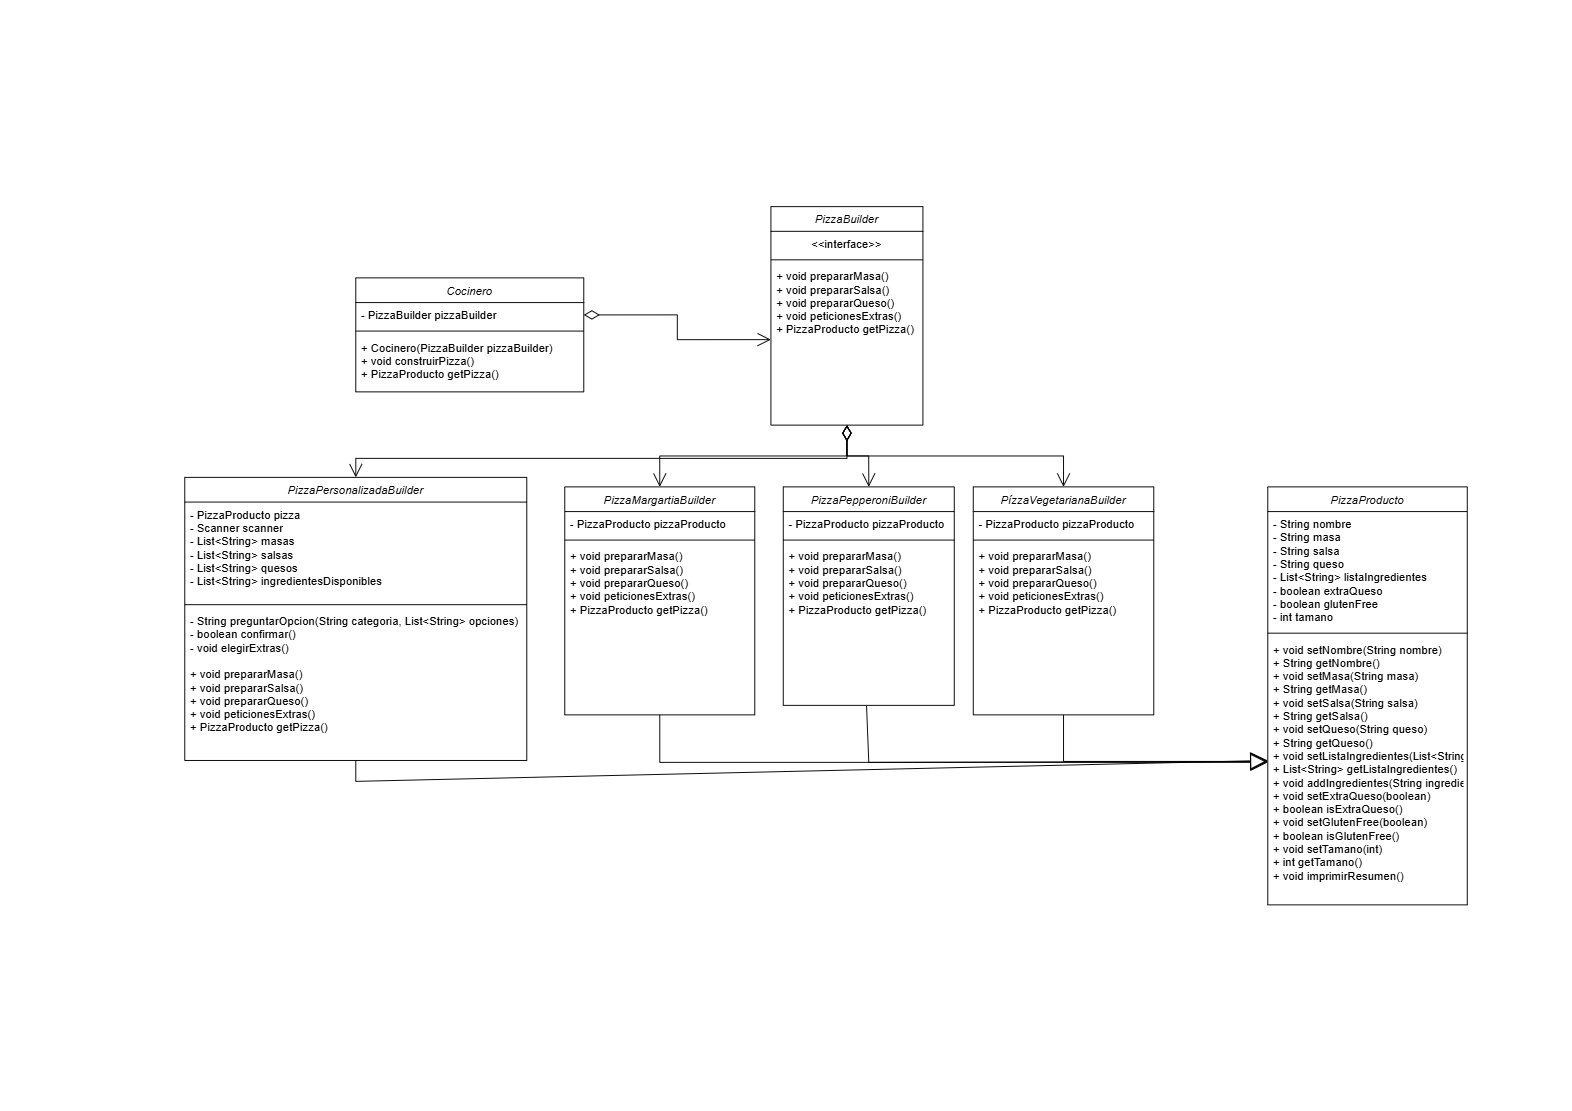

The diagram above was exported from draw.io. Its source (the exported page's mxGraphModel, read from the mxfile embedded in the PNG):
<mxGraphModel dx="3319" dy="846" grid="1" gridSize="10" guides="1" tooltips="1" connect="1" arrows="1" fold="1" page="1" pageScale="1" pageWidth="827" pageHeight="1169" math="0" shadow="0">
  <root>
    <mxCell id="WIyWlLk6GJQsqaUBKTNV-0" />
    <mxCell id="WIyWlLk6GJQsqaUBKTNV-1" parent="WIyWlLk6GJQsqaUBKTNV-0" />
    <mxCell id="zkfFHV4jXpPFQw0GAbJ--0" value="PizzaBuilder" style="swimlane;fontStyle=2;align=center;verticalAlign=top;childLayout=stackLayout;horizontal=1;startSize=26;horizontalStack=0;resizeParent=1;resizeLast=0;collapsible=1;marginBottom=0;rounded=0;shadow=0;strokeWidth=1;" parent="WIyWlLk6GJQsqaUBKTNV-1" vertex="1">
      <mxGeometry x="-843" y="217" width="160" height="230" as="geometry">
        <mxRectangle x="230" y="140" width="160" height="26" as="alternateBounds" />
      </mxGeometry>
    </mxCell>
    <mxCell id="zkfFHV4jXpPFQw0GAbJ--3" value="&lt;&lt;interface&gt;&gt;" style="text;align=center;verticalAlign=top;spacingLeft=4;spacingRight=4;overflow=hidden;rotatable=0;points=[[0,0.5],[1,0.5]];portConstraint=eastwest;rounded=0;shadow=0;html=0;" parent="zkfFHV4jXpPFQw0GAbJ--0" vertex="1">
      <mxGeometry y="26" width="160" height="26" as="geometry" />
    </mxCell>
    <mxCell id="zkfFHV4jXpPFQw0GAbJ--4" value="" style="line;html=1;strokeWidth=1;align=left;verticalAlign=middle;spacingTop=-1;spacingLeft=3;spacingRight=3;rotatable=0;labelPosition=right;points=[];portConstraint=eastwest;" parent="zkfFHV4jXpPFQw0GAbJ--0" vertex="1">
      <mxGeometry y="52" width="160" height="8" as="geometry" />
    </mxCell>
    <mxCell id="zkfFHV4jXpPFQw0GAbJ--5" value="+ void prepararMasa()&#10;+ void prepararSalsa()&#10;+ void prepararQueso()&#10;+ void peticionesExtras()&#10;+ PizzaProducto getPizza()&#10;" style="text;align=left;verticalAlign=top;spacingLeft=4;spacingRight=4;overflow=hidden;rotatable=0;points=[[0,0.5],[1,0.5]];portConstraint=eastwest;" parent="zkfFHV4jXpPFQw0GAbJ--0" vertex="1">
      <mxGeometry y="60" width="160" height="160" as="geometry" />
    </mxCell>
    <mxCell id="tQWDuOR96_l2EBT-8X52-6" value="Cocinero" style="swimlane;fontStyle=2;align=center;verticalAlign=top;childLayout=stackLayout;horizontal=1;startSize=26;horizontalStack=0;resizeParent=1;resizeLast=0;collapsible=1;marginBottom=0;rounded=0;shadow=0;strokeWidth=1;" parent="WIyWlLk6GJQsqaUBKTNV-1" vertex="1">
      <mxGeometry x="-1280" y="292" width="240" height="120" as="geometry">
        <mxRectangle x="230" y="140" width="160" height="26" as="alternateBounds" />
      </mxGeometry>
    </mxCell>
    <mxCell id="tQWDuOR96_l2EBT-8X52-9" value="- PizzaBuilder pizzaBuilder&#10;" style="text;align=left;verticalAlign=top;spacingLeft=4;spacingRight=4;overflow=hidden;rotatable=0;points=[[0,0.5],[1,0.5]];portConstraint=eastwest;rounded=0;shadow=0;html=0;" parent="tQWDuOR96_l2EBT-8X52-6" vertex="1">
      <mxGeometry y="26" width="240" height="26" as="geometry" />
    </mxCell>
    <mxCell id="tQWDuOR96_l2EBT-8X52-10" value="" style="line;html=1;strokeWidth=1;align=left;verticalAlign=middle;spacingTop=-1;spacingLeft=3;spacingRight=3;rotatable=0;labelPosition=right;points=[];portConstraint=eastwest;" parent="tQWDuOR96_l2EBT-8X52-6" vertex="1">
      <mxGeometry y="52" width="240" height="8" as="geometry" />
    </mxCell>
    <mxCell id="tQWDuOR96_l2EBT-8X52-11" value="+ Cocinero(PizzaBuilder pizzaBuilder)&#10;+ void construirPizza()&#10;+ PizzaProducto getPizza()&#10;" style="text;align=left;verticalAlign=top;spacingLeft=4;spacingRight=4;overflow=hidden;rotatable=0;points=[[0,0.5],[1,0.5]];portConstraint=eastwest;" parent="tQWDuOR96_l2EBT-8X52-6" vertex="1">
      <mxGeometry y="60" width="240" height="60" as="geometry" />
    </mxCell>
    <mxCell id="tQWDuOR96_l2EBT-8X52-12" value="PizzaMargartiaBuilder" style="swimlane;fontStyle=2;align=center;verticalAlign=top;childLayout=stackLayout;horizontal=1;startSize=26;horizontalStack=0;resizeParent=1;resizeLast=0;collapsible=1;marginBottom=0;rounded=0;shadow=0;strokeWidth=1;" parent="WIyWlLk6GJQsqaUBKTNV-1" vertex="1">
      <mxGeometry x="-1060" y="512" width="200" height="240" as="geometry">
        <mxRectangle x="230" y="140" width="160" height="26" as="alternateBounds" />
      </mxGeometry>
    </mxCell>
    <mxCell id="tQWDuOR96_l2EBT-8X52-13" value="- PizzaProducto pizzaProducto&#10;" style="text;align=left;verticalAlign=top;spacingLeft=4;spacingRight=4;overflow=hidden;rotatable=0;points=[[0,0.5],[1,0.5]];portConstraint=eastwest;" parent="tQWDuOR96_l2EBT-8X52-12" vertex="1">
      <mxGeometry y="26" width="200" height="26" as="geometry" />
    </mxCell>
    <mxCell id="tQWDuOR96_l2EBT-8X52-16" value="" style="line;html=1;strokeWidth=1;align=left;verticalAlign=middle;spacingTop=-1;spacingLeft=3;spacingRight=3;rotatable=0;labelPosition=right;points=[];portConstraint=eastwest;" parent="tQWDuOR96_l2EBT-8X52-12" vertex="1">
      <mxGeometry y="52" width="200" height="8" as="geometry" />
    </mxCell>
    <mxCell id="tQWDuOR96_l2EBT-8X52-17" value="+ void prepararMasa()&#10;+ void prepararSalsa()&#10;+ void prepararQueso()&#10;+ void peticionesExtras()&#10;+ PizzaProducto getPizza()&#10;" style="text;align=left;verticalAlign=top;spacingLeft=4;spacingRight=4;overflow=hidden;rotatable=0;points=[[0,0.5],[1,0.5]];portConstraint=eastwest;" parent="tQWDuOR96_l2EBT-8X52-12" vertex="1">
      <mxGeometry y="60" width="200" height="170" as="geometry" />
    </mxCell>
    <mxCell id="tQWDuOR96_l2EBT-8X52-18" value="PizzaPepperoniBuilder" style="swimlane;fontStyle=2;align=center;verticalAlign=top;childLayout=stackLayout;horizontal=1;startSize=26;horizontalStack=0;resizeParent=1;resizeLast=0;collapsible=1;marginBottom=0;rounded=0;shadow=0;strokeWidth=1;" parent="WIyWlLk6GJQsqaUBKTNV-1" vertex="1">
      <mxGeometry x="-830" y="512" width="180" height="230" as="geometry">
        <mxRectangle x="230" y="140" width="160" height="26" as="alternateBounds" />
      </mxGeometry>
    </mxCell>
    <mxCell id="tQWDuOR96_l2EBT-8X52-19" value="- PizzaProducto pizzaProducto&#10;" style="text;align=left;verticalAlign=top;spacingLeft=4;spacingRight=4;overflow=hidden;rotatable=0;points=[[0,0.5],[1,0.5]];portConstraint=eastwest;" parent="tQWDuOR96_l2EBT-8X52-18" vertex="1">
      <mxGeometry y="26" width="180" height="26" as="geometry" />
    </mxCell>
    <mxCell id="tQWDuOR96_l2EBT-8X52-22" value="" style="line;html=1;strokeWidth=1;align=left;verticalAlign=middle;spacingTop=-1;spacingLeft=3;spacingRight=3;rotatable=0;labelPosition=right;points=[];portConstraint=eastwest;" parent="tQWDuOR96_l2EBT-8X52-18" vertex="1">
      <mxGeometry y="52" width="180" height="8" as="geometry" />
    </mxCell>
    <mxCell id="tQWDuOR96_l2EBT-8X52-23" value="+ void prepararMasa()&#10;+ void prepararSalsa()&#10;+ void prepararQueso()&#10;+ void peticionesExtras()&#10;+ PizzaProducto getPizza()&#10;" style="text;align=left;verticalAlign=top;spacingLeft=4;spacingRight=4;overflow=hidden;rotatable=0;points=[[0,0.5],[1,0.5]];portConstraint=eastwest;" parent="tQWDuOR96_l2EBT-8X52-18" vertex="1">
      <mxGeometry y="60" width="180" height="170" as="geometry" />
    </mxCell>
    <mxCell id="tQWDuOR96_l2EBT-8X52-24" value="PízzaVegetarianaBuilder" style="swimlane;fontStyle=2;align=center;verticalAlign=top;childLayout=stackLayout;horizontal=1;startSize=26;horizontalStack=0;resizeParent=1;resizeLast=0;collapsible=1;marginBottom=0;rounded=0;shadow=0;strokeWidth=1;" parent="WIyWlLk6GJQsqaUBKTNV-1" vertex="1">
      <mxGeometry x="-630" y="512" width="190" height="240" as="geometry">
        <mxRectangle x="230" y="140" width="160" height="26" as="alternateBounds" />
      </mxGeometry>
    </mxCell>
    <mxCell id="tQWDuOR96_l2EBT-8X52-25" value="- PizzaProducto pizzaProducto&#10;" style="text;align=left;verticalAlign=top;spacingLeft=4;spacingRight=4;overflow=hidden;rotatable=0;points=[[0,0.5],[1,0.5]];portConstraint=eastwest;" parent="tQWDuOR96_l2EBT-8X52-24" vertex="1">
      <mxGeometry y="26" width="190" height="26" as="geometry" />
    </mxCell>
    <mxCell id="tQWDuOR96_l2EBT-8X52-28" value="" style="line;html=1;strokeWidth=1;align=left;verticalAlign=middle;spacingTop=-1;spacingLeft=3;spacingRight=3;rotatable=0;labelPosition=right;points=[];portConstraint=eastwest;" parent="tQWDuOR96_l2EBT-8X52-24" vertex="1">
      <mxGeometry y="52" width="190" height="8" as="geometry" />
    </mxCell>
    <mxCell id="tQWDuOR96_l2EBT-8X52-29" value="+ void prepararMasa()&#10;+ void prepararSalsa()&#10;+ void prepararQueso()&#10;+ void peticionesExtras()&#10;+ PizzaProducto getPizza()&#10;" style="text;align=left;verticalAlign=top;spacingLeft=4;spacingRight=4;overflow=hidden;rotatable=0;points=[[0,0.5],[1,0.5]];portConstraint=eastwest;" parent="tQWDuOR96_l2EBT-8X52-24" vertex="1">
      <mxGeometry y="60" width="190" height="160" as="geometry" />
    </mxCell>
    <mxCell id="tQWDuOR96_l2EBT-8X52-30" value="PizzaPersonalizadaBuilder" style="swimlane;fontStyle=2;align=center;verticalAlign=top;childLayout=stackLayout;horizontal=1;startSize=26;horizontalStack=0;resizeParent=1;resizeLast=0;collapsible=1;marginBottom=0;rounded=0;shadow=0;strokeWidth=1;" parent="WIyWlLk6GJQsqaUBKTNV-1" vertex="1">
      <mxGeometry x="-1460" y="502" width="360" height="298" as="geometry">
        <mxRectangle x="230" y="140" width="160" height="26" as="alternateBounds" />
      </mxGeometry>
    </mxCell>
    <mxCell id="tQWDuOR96_l2EBT-8X52-32" value="- PizzaProducto pizza&#10;- Scanner scanner&#10;- List&lt;String&gt; masas&#10;- List&lt;String&gt; salsas&#10;- List&lt;String&gt; quesos&#10;- List&lt;String&gt; ingredientesDisponibles&#10;" style="text;align=left;verticalAlign=top;spacingLeft=4;spacingRight=4;overflow=hidden;rotatable=0;points=[[0,0.5],[1,0.5]];portConstraint=eastwest;rounded=0;shadow=0;html=0;" parent="tQWDuOR96_l2EBT-8X52-30" vertex="1">
      <mxGeometry y="26" width="360" height="104" as="geometry" />
    </mxCell>
    <mxCell id="tQWDuOR96_l2EBT-8X52-34" value="" style="line;html=1;strokeWidth=1;align=left;verticalAlign=middle;spacingTop=-1;spacingLeft=3;spacingRight=3;rotatable=0;labelPosition=right;points=[];portConstraint=eastwest;" parent="tQWDuOR96_l2EBT-8X52-30" vertex="1">
      <mxGeometry y="130" width="360" height="8" as="geometry" />
    </mxCell>
    <mxCell id="tQWDuOR96_l2EBT-8X52-35" value="- String preguntarOpcion(String categoria, List&lt;String&gt; opciones)&#10;- boolean confirmar()&#10;- void elegirExtras()&#10;&#10;+ void prepararMasa()&#10;+ void prepararSalsa()&#10;+ void prepararQueso()&#10;+ void peticionesExtras()&#10;+ PizzaProducto getPizza()&#10;" style="text;align=left;verticalAlign=top;spacingLeft=4;spacingRight=4;overflow=hidden;rotatable=0;points=[[0,0.5],[1,0.5]];portConstraint=eastwest;" parent="tQWDuOR96_l2EBT-8X52-30" vertex="1">
      <mxGeometry y="138" width="360" height="152" as="geometry" />
    </mxCell>
    <mxCell id="tQWDuOR96_l2EBT-8X52-36" value="PizzaProducto" style="swimlane;fontStyle=2;align=center;verticalAlign=top;childLayout=stackLayout;horizontal=1;startSize=26;horizontalStack=0;resizeParent=1;resizeLast=0;collapsible=1;marginBottom=0;rounded=0;shadow=0;strokeWidth=1;" parent="WIyWlLk6GJQsqaUBKTNV-1" vertex="1">
      <mxGeometry x="-320" y="512" width="210" height="440" as="geometry">
        <mxRectangle x="230" y="140" width="160" height="26" as="alternateBounds" />
      </mxGeometry>
    </mxCell>
    <mxCell id="tQWDuOR96_l2EBT-8X52-39" value="- String nombre&#10;- String masa&#10;- String salsa&#10;- String queso&#10;- List&lt;String&gt; listaIngredientes&#10;- boolean extraQueso&#10;- boolean glutenFree&#10;- int tamano&#10;" style="text;align=left;verticalAlign=top;spacingLeft=4;spacingRight=4;overflow=hidden;rotatable=0;points=[[0,0.5],[1,0.5]];portConstraint=eastwest;rounded=0;shadow=0;html=0;" parent="tQWDuOR96_l2EBT-8X52-36" vertex="1">
      <mxGeometry y="26" width="210" height="124" as="geometry" />
    </mxCell>
    <mxCell id="tQWDuOR96_l2EBT-8X52-40" value="" style="line;html=1;strokeWidth=1;align=left;verticalAlign=middle;spacingTop=-1;spacingLeft=3;spacingRight=3;rotatable=0;labelPosition=right;points=[];portConstraint=eastwest;" parent="tQWDuOR96_l2EBT-8X52-36" vertex="1">
      <mxGeometry y="150" width="210" height="8" as="geometry" />
    </mxCell>
    <mxCell id="tQWDuOR96_l2EBT-8X52-41" value="+ void setNombre(String nombre)&#10;+ String getNombre()&#10;+ void setMasa(String masa)&#10;+ String getMasa()&#10;+ void setSalsa(String salsa)&#10;+ String getSalsa()&#10;+ void setQueso(String queso)&#10;+ String getQueso()&#10;+ void setListaIngredientes(List&lt;String&gt;)&#10;+ List&lt;String&gt; getListaIngredientes()&#10;+ void addIngredientes(String ingrediente)&#10;+ void setExtraQueso(boolean)&#10;+ boolean isExtraQueso()&#10;+ void setGlutenFree(boolean)&#10;+ boolean isGlutenFree()&#10;+ void setTamano(int)&#10;+ int getTamano()&#10;+ void imprimirResumen()&#10;" style="text;align=left;verticalAlign=top;spacingLeft=4;spacingRight=4;overflow=hidden;rotatable=0;points=[[0,0.5],[1,0.5]];portConstraint=eastwest;" parent="tQWDuOR96_l2EBT-8X52-36" vertex="1">
      <mxGeometry y="158" width="210" height="262" as="geometry" />
    </mxCell>
    <mxCell id="tQWDuOR96_l2EBT-8X52-47" value="&lt;div&gt;&lt;br&gt;&lt;/div&gt;&lt;div&gt;&lt;br&gt;&lt;/div&gt;" style="endArrow=open;html=1;endSize=12;startArrow=diamondThin;startSize=14;startFill=0;edgeStyle=orthogonalEdgeStyle;align=left;verticalAlign=bottom;rounded=0;exitX=1;exitY=0.5;exitDx=0;exitDy=0;entryX=0;entryY=0.5;entryDx=0;entryDy=0;" parent="WIyWlLk6GJQsqaUBKTNV-1" source="tQWDuOR96_l2EBT-8X52-9" target="zkfFHV4jXpPFQw0GAbJ--5" edge="1">
      <mxGeometry x="-1" y="3" relative="1" as="geometry">
        <mxPoint x="-990" y="432" as="sourcePoint" />
        <mxPoint x="-830" y="432" as="targetPoint" />
      </mxGeometry>
    </mxCell>
    <mxCell id="tQWDuOR96_l2EBT-8X52-48" value="" style="endArrow=open;html=1;endSize=12;startArrow=diamondThin;startSize=14;startFill=0;edgeStyle=orthogonalEdgeStyle;align=left;verticalAlign=bottom;rounded=0;exitX=0.5;exitY=1;exitDx=0;exitDy=0;entryX=0.5;entryY=0;entryDx=0;entryDy=0;" parent="WIyWlLk6GJQsqaUBKTNV-1" source="zkfFHV4jXpPFQw0GAbJ--0" target="tQWDuOR96_l2EBT-8X52-12" edge="1">
      <mxGeometry x="-1" y="3" relative="1" as="geometry">
        <mxPoint x="-779.3845778245193" y="462" as="sourcePoint" />
        <mxPoint x="-680" y="492" as="targetPoint" />
      </mxGeometry>
    </mxCell>
    <mxCell id="tQWDuOR96_l2EBT-8X52-49" value="" style="endArrow=open;html=1;endSize=12;startArrow=diamondThin;startSize=14;startFill=0;edgeStyle=orthogonalEdgeStyle;align=left;verticalAlign=bottom;rounded=0;exitX=0.5;exitY=1;exitDx=0;exitDy=0;entryX=0.5;entryY=0;entryDx=0;entryDy=0;" parent="WIyWlLk6GJQsqaUBKTNV-1" source="zkfFHV4jXpPFQw0GAbJ--0" target="tQWDuOR96_l2EBT-8X52-18" edge="1">
      <mxGeometry x="-1" y="3" relative="1" as="geometry">
        <mxPoint x="-673" y="462" as="sourcePoint" />
        <mxPoint x="-870" y="527" as="targetPoint" />
      </mxGeometry>
    </mxCell>
    <mxCell id="tQWDuOR96_l2EBT-8X52-50" value="" style="endArrow=open;html=1;endSize=12;startArrow=diamondThin;startSize=14;startFill=0;edgeStyle=orthogonalEdgeStyle;align=left;verticalAlign=bottom;rounded=0;exitX=0.5;exitY=1;exitDx=0;exitDy=0;" parent="WIyWlLk6GJQsqaUBKTNV-1" source="zkfFHV4jXpPFQw0GAbJ--0" target="tQWDuOR96_l2EBT-8X52-24" edge="1">
      <mxGeometry x="-1" y="3" relative="1" as="geometry">
        <mxPoint x="-680" y="462" as="sourcePoint" />
        <mxPoint x="-567" y="512" as="targetPoint" />
        <mxPoint as="offset" />
      </mxGeometry>
    </mxCell>
    <mxCell id="tQWDuOR96_l2EBT-8X52-51" value="" style="endArrow=open;html=1;endSize=12;startArrow=diamondThin;startSize=14;startFill=0;edgeStyle=orthogonalEdgeStyle;align=left;verticalAlign=bottom;rounded=0;exitX=0.5;exitY=1;exitDx=0;exitDy=0;" parent="WIyWlLk6GJQsqaUBKTNV-1" source="zkfFHV4jXpPFQw0GAbJ--0" edge="1">
      <mxGeometry x="-1" y="3" relative="1" as="geometry">
        <mxPoint x="-603" y="762" as="sourcePoint" />
        <mxPoint x="-1280" y="502" as="targetPoint" />
        <Array as="points">
          <mxPoint x="-763" y="482" />
          <mxPoint x="-1280" y="482" />
        </Array>
      </mxGeometry>
    </mxCell>
    <mxCell id="tQWDuOR96_l2EBT-8X52-52" value="" style="endArrow=block;endSize=16;endFill=0;html=1;rounded=0;entryX=0;entryY=0.5;entryDx=0;entryDy=0;exitX=0.5;exitY=1;exitDx=0;exitDy=0;" parent="WIyWlLk6GJQsqaUBKTNV-1" target="tQWDuOR96_l2EBT-8X52-41" edge="1" source="tQWDuOR96_l2EBT-8X52-24">
      <mxGeometry width="160" relative="1" as="geometry">
        <mxPoint x="-560" y="802" as="sourcePoint" />
        <mxPoint x="-900" y="922" as="targetPoint" />
        <Array as="points">
          <mxPoint x="-535" y="801" />
        </Array>
      </mxGeometry>
    </mxCell>
    <mxCell id="9KdodKGtwgpHxZx5wdEJ-0" value="" style="endArrow=block;endSize=16;endFill=0;html=1;rounded=0;entryX=0;entryY=0.5;entryDx=0;entryDy=0;exitX=0.487;exitY=1.004;exitDx=0;exitDy=0;exitPerimeter=0;" edge="1" parent="WIyWlLk6GJQsqaUBKTNV-1" source="tQWDuOR96_l2EBT-8X52-23" target="tQWDuOR96_l2EBT-8X52-41">
      <mxGeometry width="160" relative="1" as="geometry">
        <mxPoint x="-525" y="762" as="sourcePoint" />
        <mxPoint x="-310" y="811" as="targetPoint" />
        <Array as="points">
          <mxPoint x="-740" y="802" />
        </Array>
      </mxGeometry>
    </mxCell>
    <mxCell id="9KdodKGtwgpHxZx5wdEJ-1" value="" style="endArrow=block;endSize=16;endFill=0;html=1;rounded=0;exitX=0.5;exitY=1;exitDx=0;exitDy=0;" edge="1" parent="WIyWlLk6GJQsqaUBKTNV-1" source="tQWDuOR96_l2EBT-8X52-12">
      <mxGeometry width="160" relative="1" as="geometry">
        <mxPoint x="-732" y="753" as="sourcePoint" />
        <mxPoint x="-320" y="802" as="targetPoint" />
        <Array as="points">
          <mxPoint x="-960" y="802" />
        </Array>
      </mxGeometry>
    </mxCell>
    <mxCell id="9KdodKGtwgpHxZx5wdEJ-2" value="" style="endArrow=block;endSize=16;endFill=0;html=1;rounded=0;exitX=0.5;exitY=1;exitDx=0;exitDy=0;" edge="1" parent="WIyWlLk6GJQsqaUBKTNV-1" source="tQWDuOR96_l2EBT-8X52-30">
      <mxGeometry width="160" relative="1" as="geometry">
        <mxPoint x="-950" y="762" as="sourcePoint" />
        <mxPoint x="-320" y="800" as="targetPoint" />
        <Array as="points">
          <mxPoint x="-1280" y="822" />
        </Array>
      </mxGeometry>
    </mxCell>
  </root>
</mxGraphModel>